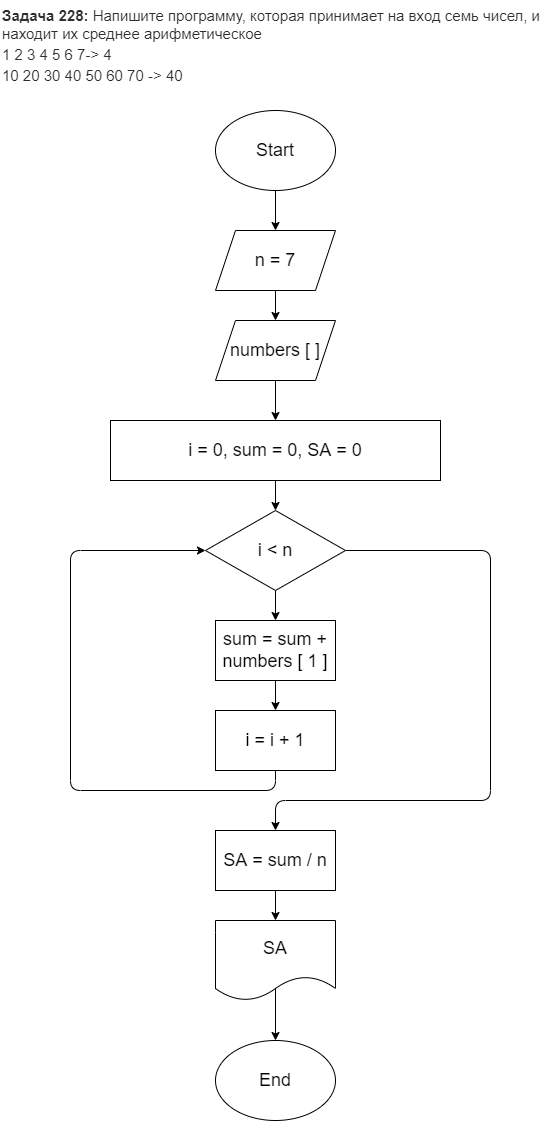

The diagram above was exported from draw.io. Its source (the exported page's mxGraphModel, read from the mxfile embedded in the PNG):
<mxGraphModel dx="777" dy="405" grid="1" gridSize="10" guides="1" tooltips="1" connect="1" arrows="1" fold="1" page="1" pageScale="1" pageWidth="827" pageHeight="1169" math="0" shadow="0">
  <root>
    <mxCell id="0" />
    <mxCell id="1" parent="0" />
    <mxCell id="2" value="&lt;strong style=&quot;box-sizing: border-box; font-weight: 700; color: rgb(44, 45, 48); font-family: roboto, &amp;quot;san francisco&amp;quot;, &amp;quot;helvetica neue&amp;quot;, helvetica, arial; font-size: 15px; font-style: normal; letter-spacing: normal; text-indent: 0px; text-transform: none; word-spacing: 0px; background-color: rgb(255, 255, 255);&quot;&gt;Задача 228:&lt;/strong&gt;&lt;span style=&quot;color: rgb(44, 45, 48); font-family: roboto, &amp;quot;san francisco&amp;quot;, &amp;quot;helvetica neue&amp;quot;, helvetica, arial; font-size: 15px; font-style: normal; font-weight: 400; letter-spacing: normal; text-indent: 0px; text-transform: none; word-spacing: 0px; background-color: rgb(255, 255, 255); display: inline; float: none;&quot;&gt;&lt;span&gt;&amp;nbsp;&lt;/span&gt;Напишите программу, которая принимает на вход семь чисел, и находит их среднее арифметическое&lt;/span&gt;&lt;br style=&quot;box-sizing: border-box; color: rgb(44, 45, 48); font-family: roboto, &amp;quot;san francisco&amp;quot;, &amp;quot;helvetica neue&amp;quot;, helvetica, arial; font-size: 15px; font-style: normal; font-weight: 400; letter-spacing: normal; text-indent: 0px; text-transform: none; word-spacing: 0px; background-color: rgb(255, 255, 255);&quot;&gt;&lt;span style=&quot;color: rgb(44, 45, 48); font-family: roboto, &amp;quot;san francisco&amp;quot;, &amp;quot;helvetica neue&amp;quot;, helvetica, arial; font-size: 15px; font-style: normal; font-weight: 400; letter-spacing: normal; text-indent: 0px; text-transform: none; word-spacing: 0px; background-color: rgb(255, 255, 255); display: inline; float: none;&quot;&gt;1 2 3 4 5 6 7-&amp;gt; 4&lt;/span&gt;&lt;br style=&quot;box-sizing: border-box; color: rgb(44, 45, 48); font-family: roboto, &amp;quot;san francisco&amp;quot;, &amp;quot;helvetica neue&amp;quot;, helvetica, arial; font-size: 15px; font-style: normal; font-weight: 400; letter-spacing: normal; text-indent: 0px; text-transform: none; word-spacing: 0px; background-color: rgb(255, 255, 255);&quot;&gt;&lt;span style=&quot;color: rgb(44, 45, 48); font-family: roboto, &amp;quot;san francisco&amp;quot;, &amp;quot;helvetica neue&amp;quot;, helvetica, arial; font-size: 15px; font-style: normal; font-weight: 400; letter-spacing: normal; text-indent: 0px; text-transform: none; word-spacing: 0px; background-color: rgb(255, 255, 255); display: inline; float: none;&quot;&gt;10 20 30 40 50 60 70 -&amp;gt; 40&lt;/span&gt;" style="text;whiteSpace=wrap;html=1;" vertex="1" parent="1">
      <mxGeometry x="170" y="10" width="550" height="80" as="geometry" />
    </mxCell>
    <mxCell id="12" style="edgeStyle=none;html=1;exitX=0.5;exitY=1;exitDx=0;exitDy=0;entryX=0.5;entryY=0;entryDx=0;entryDy=0;fontSize=18;" edge="1" parent="1" source="3" target="4">
      <mxGeometry relative="1" as="geometry" />
    </mxCell>
    <mxCell id="3" value="&lt;font style=&quot;font-size: 18px&quot;&gt;Start&lt;/font&gt;" style="ellipse;whiteSpace=wrap;html=1;" vertex="1" parent="1">
      <mxGeometry x="385" y="120" width="120" height="80" as="geometry" />
    </mxCell>
    <mxCell id="13" style="edgeStyle=none;html=1;exitX=0.5;exitY=1;exitDx=0;exitDy=0;entryX=0.5;entryY=0;entryDx=0;entryDy=0;fontSize=18;" edge="1" parent="1" source="4" target="5">
      <mxGeometry relative="1" as="geometry" />
    </mxCell>
    <mxCell id="4" value="&lt;font style=&quot;font-size: 18px&quot;&gt;n = 7&lt;/font&gt;" style="shape=parallelogram;perimeter=parallelogramPerimeter;whiteSpace=wrap;html=1;fixedSize=1;" vertex="1" parent="1">
      <mxGeometry x="385" y="240" width="120" height="60" as="geometry" />
    </mxCell>
    <mxCell id="14" style="edgeStyle=none;html=1;exitX=0.5;exitY=1;exitDx=0;exitDy=0;entryX=0.5;entryY=0;entryDx=0;entryDy=0;fontSize=18;" edge="1" parent="1" source="5" target="6">
      <mxGeometry relative="1" as="geometry" />
    </mxCell>
    <mxCell id="5" value="&lt;font style=&quot;font-size: 18px&quot;&gt;numbers [ ]&lt;/font&gt;" style="shape=parallelogram;perimeter=parallelogramPerimeter;whiteSpace=wrap;html=1;fixedSize=1;" vertex="1" parent="1">
      <mxGeometry x="385" y="330" width="120" height="60" as="geometry" />
    </mxCell>
    <mxCell id="16" style="edgeStyle=none;html=1;exitX=0.5;exitY=1;exitDx=0;exitDy=0;entryX=0.5;entryY=0;entryDx=0;entryDy=0;fontSize=18;" edge="1" parent="1" source="6" target="7">
      <mxGeometry relative="1" as="geometry" />
    </mxCell>
    <mxCell id="6" value="&lt;font style=&quot;font-size: 18px&quot;&gt;i = 0, sum = 0, SA = 0&lt;/font&gt;" style="rounded=0;whiteSpace=wrap;html=1;" vertex="1" parent="1">
      <mxGeometry x="280" y="430" width="330" height="60" as="geometry" />
    </mxCell>
    <mxCell id="17" style="edgeStyle=none;html=1;exitX=0.5;exitY=1;exitDx=0;exitDy=0;entryX=0.5;entryY=0;entryDx=0;entryDy=0;fontSize=18;" edge="1" parent="1" source="7" target="8">
      <mxGeometry relative="1" as="geometry" />
    </mxCell>
    <mxCell id="20" style="edgeStyle=none;html=1;exitX=1;exitY=0.5;exitDx=0;exitDy=0;entryX=0.5;entryY=0;entryDx=0;entryDy=0;fontSize=18;" edge="1" parent="1" source="7" target="10">
      <mxGeometry relative="1" as="geometry">
        <Array as="points">
          <mxPoint x="660" y="560" />
          <mxPoint x="660" y="810" />
          <mxPoint x="445" y="810" />
        </Array>
      </mxGeometry>
    </mxCell>
    <mxCell id="7" value="&lt;font style=&quot;font-size: 18px&quot;&gt;i &amp;lt; n&lt;/font&gt;" style="rhombus;whiteSpace=wrap;html=1;" vertex="1" parent="1">
      <mxGeometry x="375" y="520" width="140" height="80" as="geometry" />
    </mxCell>
    <mxCell id="18" style="edgeStyle=none;html=1;exitX=0.5;exitY=1;exitDx=0;exitDy=0;entryX=0.5;entryY=0;entryDx=0;entryDy=0;fontSize=18;" edge="1" parent="1" source="8" target="9">
      <mxGeometry relative="1" as="geometry" />
    </mxCell>
    <mxCell id="8" value="&lt;font style=&quot;font-size: 18px&quot;&gt;sum = sum + numbers [ 1 ]&lt;/font&gt;" style="rounded=0;whiteSpace=wrap;html=1;" vertex="1" parent="1">
      <mxGeometry x="385" y="630" width="120" height="60" as="geometry" />
    </mxCell>
    <mxCell id="19" style="edgeStyle=none;html=1;exitX=0.5;exitY=1;exitDx=0;exitDy=0;entryX=0;entryY=0.5;entryDx=0;entryDy=0;fontSize=18;" edge="1" parent="1" source="9" target="7">
      <mxGeometry relative="1" as="geometry">
        <Array as="points">
          <mxPoint x="445" y="800" />
          <mxPoint x="240" y="800" />
          <mxPoint x="240" y="560" />
        </Array>
      </mxGeometry>
    </mxCell>
    <mxCell id="9" value="&lt;font style=&quot;font-size: 18px&quot;&gt;i = i + 1&lt;/font&gt;" style="rounded=0;whiteSpace=wrap;html=1;" vertex="1" parent="1">
      <mxGeometry x="385" y="720" width="120" height="60" as="geometry" />
    </mxCell>
    <mxCell id="23" style="edgeStyle=none;html=1;exitX=0.5;exitY=1;exitDx=0;exitDy=0;entryX=0.5;entryY=0;entryDx=0;entryDy=0;fontSize=18;" edge="1" parent="1" source="10" target="11">
      <mxGeometry relative="1" as="geometry" />
    </mxCell>
    <mxCell id="10" value="SA = sum / n" style="rounded=0;whiteSpace=wrap;html=1;fontSize=18;" vertex="1" parent="1">
      <mxGeometry x="385" y="840" width="120" height="60" as="geometry" />
    </mxCell>
    <mxCell id="22" style="edgeStyle=none;html=1;exitX=0.5;exitY=0.85;exitDx=0;exitDy=0;entryX=0.5;entryY=0;entryDx=0;entryDy=0;fontSize=18;exitPerimeter=0;" edge="1" parent="1" source="11" target="21">
      <mxGeometry relative="1" as="geometry" />
    </mxCell>
    <mxCell id="11" value="SA" style="shape=document;whiteSpace=wrap;html=1;boundedLbl=1;fontSize=18;" vertex="1" parent="1">
      <mxGeometry x="385" y="930" width="120" height="80" as="geometry" />
    </mxCell>
    <mxCell id="21" value="End" style="ellipse;whiteSpace=wrap;html=1;fontSize=18;" vertex="1" parent="1">
      <mxGeometry x="385" y="1050" width="120" height="80" as="geometry" />
    </mxCell>
  </root>
</mxGraphModel>